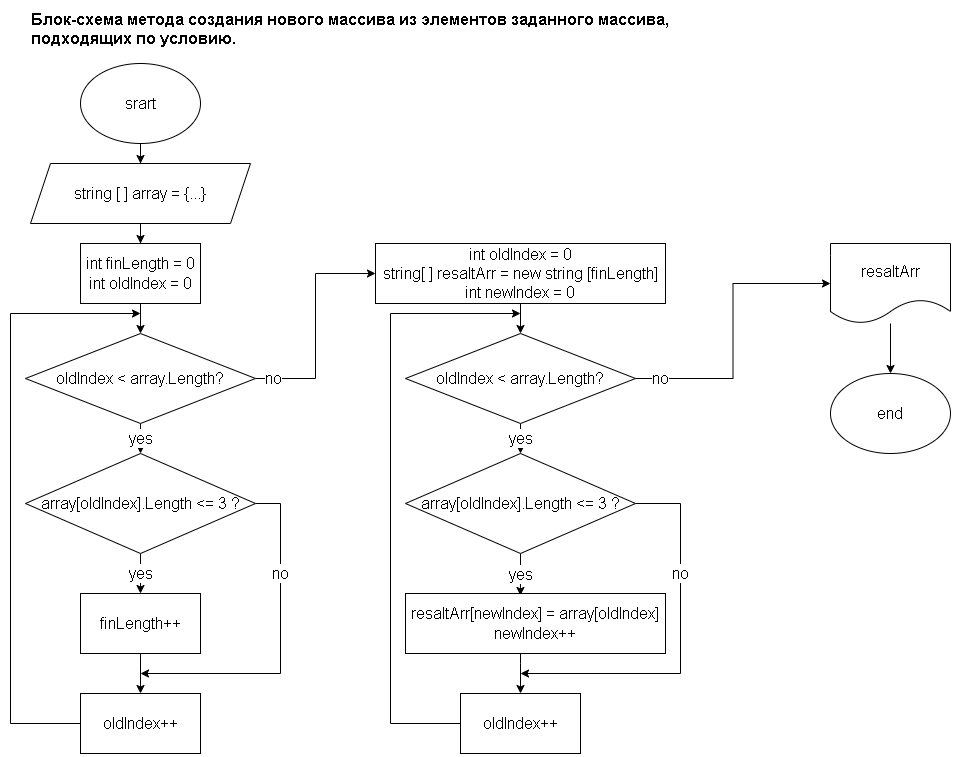

The diagram above was exported from draw.io. Its source (the exported page's mxGraphModel, read from the mxfile embedded in the PNG):
<mxGraphModel dx="828" dy="452" grid="1" gridSize="10" guides="1" tooltips="1" connect="1" arrows="1" fold="1" page="1" pageScale="1" pageWidth="827" pageHeight="1169" math="0" shadow="0">
  <root>
    <mxCell id="0" />
    <mxCell id="1" parent="0" />
    <mxCell id="NJYf0GQRFNECRzLkBR3V-15" style="edgeStyle=orthogonalEdgeStyle;rounded=0;orthogonalLoop=1;jettySize=auto;html=1;fontSize=16;fontColor=#000000;" edge="1" parent="1" source="NJYf0GQRFNECRzLkBR3V-1" target="NJYf0GQRFNECRzLkBR3V-2">
      <mxGeometry relative="1" as="geometry" />
    </mxCell>
    <mxCell id="NJYf0GQRFNECRzLkBR3V-1" value="&lt;font style=&quot;font-size: 16px;&quot;&gt;srart&lt;/font&gt;" style="ellipse;whiteSpace=wrap;html=1;" vertex="1" parent="1">
      <mxGeometry x="140" y="70" width="120" height="80" as="geometry" />
    </mxCell>
    <mxCell id="NJYf0GQRFNECRzLkBR3V-16" style="edgeStyle=orthogonalEdgeStyle;rounded=0;orthogonalLoop=1;jettySize=auto;html=1;fontSize=16;fontColor=#000000;" edge="1" parent="1" source="NJYf0GQRFNECRzLkBR3V-2" target="NJYf0GQRFNECRzLkBR3V-6">
      <mxGeometry relative="1" as="geometry" />
    </mxCell>
    <mxCell id="NJYf0GQRFNECRzLkBR3V-2" value="&lt;font style=&quot;font-size: 16px;&quot;&gt;string [ ] array = {...}&lt;/font&gt;" style="shape=parallelogram;perimeter=parallelogramPerimeter;whiteSpace=wrap;html=1;fixedSize=1;" vertex="1" parent="1">
      <mxGeometry x="90" y="170" width="220" height="60" as="geometry" />
    </mxCell>
    <mxCell id="NJYf0GQRFNECRzLkBR3V-5" value="&lt;font style=&quot;font-size: 16px;&quot;&gt;&lt;b&gt;Блок-схема метода создания нового массива из элементов заданного массива,&amp;nbsp;&lt;br&gt;подходящих по условию.&lt;/b&gt;&lt;/font&gt;" style="text;whiteSpace=wrap;html=1;" vertex="1" parent="1">
      <mxGeometry x="89" y="10" width="650" height="50" as="geometry" />
    </mxCell>
    <mxCell id="NJYf0GQRFNECRzLkBR3V-17" style="edgeStyle=orthogonalEdgeStyle;rounded=0;orthogonalLoop=1;jettySize=auto;html=1;fontSize=16;fontColor=#000000;" edge="1" parent="1" source="NJYf0GQRFNECRzLkBR3V-6" target="NJYf0GQRFNECRzLkBR3V-7">
      <mxGeometry relative="1" as="geometry" />
    </mxCell>
    <mxCell id="NJYf0GQRFNECRzLkBR3V-6" value="int finLength = 0&lt;br&gt;int oldIndex = 0" style="rounded=0;whiteSpace=wrap;html=1;fontSize=16;" vertex="1" parent="1">
      <mxGeometry x="140" y="250" width="120" height="60" as="geometry" />
    </mxCell>
    <mxCell id="NJYf0GQRFNECRzLkBR3V-14" value="yes" style="edgeStyle=orthogonalEdgeStyle;rounded=0;orthogonalLoop=1;jettySize=auto;html=1;fontSize=16;fontColor=#000000;" edge="1" parent="1" source="NJYf0GQRFNECRzLkBR3V-7" target="NJYf0GQRFNECRzLkBR3V-8">
      <mxGeometry relative="1" as="geometry" />
    </mxCell>
    <mxCell id="NJYf0GQRFNECRzLkBR3V-28" value="no" style="edgeStyle=orthogonalEdgeStyle;rounded=0;orthogonalLoop=1;jettySize=auto;html=1;entryX=0;entryY=0.5;entryDx=0;entryDy=0;fontSize=16;fontColor=#000000;" edge="1" parent="1" source="NJYf0GQRFNECRzLkBR3V-7" target="NJYf0GQRFNECRzLkBR3V-27">
      <mxGeometry x="-0.8387" relative="1" as="geometry">
        <mxPoint as="offset" />
      </mxGeometry>
    </mxCell>
    <mxCell id="NJYf0GQRFNECRzLkBR3V-7" value="&lt;font style=&quot;font-size: 16px;&quot;&gt;oldIndex &amp;lt; array.Length?&lt;/font&gt;" style="rhombus;whiteSpace=wrap;html=1;labelBackgroundColor=none;fontSize=12;fontColor=#000000;" vertex="1" parent="1">
      <mxGeometry x="85" y="340" width="230" height="90" as="geometry" />
    </mxCell>
    <mxCell id="NJYf0GQRFNECRzLkBR3V-12" value="yes" style="edgeStyle=orthogonalEdgeStyle;rounded=0;orthogonalLoop=1;jettySize=auto;html=1;fontSize=16;fontColor=#000000;" edge="1" parent="1" source="NJYf0GQRFNECRzLkBR3V-8" target="NJYf0GQRFNECRzLkBR3V-11">
      <mxGeometry relative="1" as="geometry" />
    </mxCell>
    <mxCell id="NJYf0GQRFNECRzLkBR3V-21" value="no" style="edgeStyle=orthogonalEdgeStyle;rounded=0;orthogonalLoop=1;jettySize=auto;html=1;fontSize=16;fontColor=#000000;" edge="1" parent="1" source="NJYf0GQRFNECRzLkBR3V-8">
      <mxGeometry x="-0.4328" relative="1" as="geometry">
        <mxPoint x="200" y="680" as="targetPoint" />
        <Array as="points">
          <mxPoint x="340" y="510" />
          <mxPoint x="340" y="680" />
          <mxPoint x="200" y="680" />
        </Array>
        <mxPoint as="offset" />
      </mxGeometry>
    </mxCell>
    <mxCell id="NJYf0GQRFNECRzLkBR3V-8" value="array[oldIndex].Length &amp;lt;= 3 ?" style="rhombus;whiteSpace=wrap;html=1;labelBackgroundColor=none;fontSize=16;fontColor=#000000;" vertex="1" parent="1">
      <mxGeometry x="85" y="460" width="230" height="100" as="geometry" />
    </mxCell>
    <mxCell id="NJYf0GQRFNECRzLkBR3V-20" style="edgeStyle=orthogonalEdgeStyle;rounded=0;orthogonalLoop=1;jettySize=auto;html=1;entryX=0.5;entryY=0;entryDx=0;entryDy=0;fontSize=16;fontColor=#000000;" edge="1" parent="1" source="NJYf0GQRFNECRzLkBR3V-11" target="NJYf0GQRFNECRzLkBR3V-13">
      <mxGeometry relative="1" as="geometry" />
    </mxCell>
    <mxCell id="NJYf0GQRFNECRzLkBR3V-11" value="finLength++" style="rounded=0;whiteSpace=wrap;html=1;labelBackgroundColor=none;fontSize=16;fontColor=#000000;" vertex="1" parent="1">
      <mxGeometry x="140" y="600" width="120" height="60" as="geometry" />
    </mxCell>
    <mxCell id="NJYf0GQRFNECRzLkBR3V-25" style="edgeStyle=orthogonalEdgeStyle;rounded=0;orthogonalLoop=1;jettySize=auto;html=1;fontSize=16;fontColor=#000000;" edge="1" parent="1" source="NJYf0GQRFNECRzLkBR3V-13">
      <mxGeometry relative="1" as="geometry">
        <mxPoint x="200" y="320" as="targetPoint" />
        <Array as="points">
          <mxPoint x="70" y="730" />
          <mxPoint x="70" y="320" />
        </Array>
      </mxGeometry>
    </mxCell>
    <mxCell id="NJYf0GQRFNECRzLkBR3V-13" value="oldIndex++" style="rounded=0;whiteSpace=wrap;html=1;labelBackgroundColor=none;fontSize=16;fontColor=#000000;" vertex="1" parent="1">
      <mxGeometry x="140" y="700" width="120" height="60" as="geometry" />
    </mxCell>
    <mxCell id="NJYf0GQRFNECRzLkBR3V-33" value="yes" style="edgeStyle=orthogonalEdgeStyle;rounded=0;orthogonalLoop=1;jettySize=auto;html=1;entryX=0.5;entryY=0;entryDx=0;entryDy=0;fontSize=16;fontColor=#000000;" edge="1" parent="1" source="NJYf0GQRFNECRzLkBR3V-26" target="NJYf0GQRFNECRzLkBR3V-30">
      <mxGeometry relative="1" as="geometry" />
    </mxCell>
    <mxCell id="NJYf0GQRFNECRzLkBR3V-47" value="no" style="edgeStyle=orthogonalEdgeStyle;rounded=0;orthogonalLoop=1;jettySize=auto;html=1;entryX=0;entryY=0.5;entryDx=0;entryDy=0;fontSize=16;fontColor=#000000;" edge="1" parent="1" source="NJYf0GQRFNECRzLkBR3V-26" target="NJYf0GQRFNECRzLkBR3V-46">
      <mxGeometry x="-0.8276" relative="1" as="geometry">
        <mxPoint as="offset" />
      </mxGeometry>
    </mxCell>
    <mxCell id="NJYf0GQRFNECRzLkBR3V-26" value="&lt;font style=&quot;font-size: 16px;&quot;&gt;oldIndex &amp;lt; array.Length?&lt;/font&gt;" style="rhombus;whiteSpace=wrap;html=1;labelBackgroundColor=none;fontSize=12;fontColor=#000000;" vertex="1" parent="1">
      <mxGeometry x="465" y="340" width="230" height="90" as="geometry" />
    </mxCell>
    <mxCell id="NJYf0GQRFNECRzLkBR3V-29" style="edgeStyle=orthogonalEdgeStyle;rounded=0;orthogonalLoop=1;jettySize=auto;html=1;fontSize=16;fontColor=#000000;" edge="1" parent="1" source="NJYf0GQRFNECRzLkBR3V-27" target="NJYf0GQRFNECRzLkBR3V-26">
      <mxGeometry relative="1" as="geometry" />
    </mxCell>
    <mxCell id="NJYf0GQRFNECRzLkBR3V-27" value="&lt;font style=&quot;font-size: 16px;&quot;&gt;int oldIndex = 0&lt;br&gt;&lt;/font&gt;&lt;div style=&quot;&quot;&gt;&lt;font style=&quot;font-size: 16px;&quot;&gt;string[ ] resaltArr = new string [finLength]&lt;/font&gt;&lt;/div&gt;&lt;div style=&quot;&quot;&gt;&lt;font style=&quot;font-size: 16px;&quot;&gt;int newIndex = 0&lt;/font&gt;&lt;/div&gt;" style="rounded=0;whiteSpace=wrap;html=1;labelBackgroundColor=none;fontSize=16;fontColor=#000000;" vertex="1" parent="1">
      <mxGeometry x="435" y="250" width="290" height="60" as="geometry" />
    </mxCell>
    <mxCell id="NJYf0GQRFNECRzLkBR3V-34" value="yes" style="edgeStyle=orthogonalEdgeStyle;rounded=0;orthogonalLoop=1;jettySize=auto;html=1;entryX=0.442;entryY=0.033;entryDx=0;entryDy=0;entryPerimeter=0;fontSize=16;fontColor=#000000;" edge="1" parent="1" source="NJYf0GQRFNECRzLkBR3V-30" target="NJYf0GQRFNECRzLkBR3V-31">
      <mxGeometry relative="1" as="geometry" />
    </mxCell>
    <mxCell id="NJYf0GQRFNECRzLkBR3V-44" value="no" style="edgeStyle=orthogonalEdgeStyle;rounded=0;orthogonalLoop=1;jettySize=auto;html=1;fontSize=16;fontColor=#000000;" edge="1" parent="1" source="NJYf0GQRFNECRzLkBR3V-30">
      <mxGeometry x="-0.3867" relative="1" as="geometry">
        <mxPoint x="580" y="680" as="targetPoint" />
        <Array as="points">
          <mxPoint x="740" y="510" />
          <mxPoint x="740" y="680" />
        </Array>
        <mxPoint as="offset" />
      </mxGeometry>
    </mxCell>
    <mxCell id="NJYf0GQRFNECRzLkBR3V-30" value="array[oldIndex].Length &amp;lt;= 3 ?" style="rhombus;whiteSpace=wrap;html=1;labelBackgroundColor=none;fontSize=16;fontColor=#000000;" vertex="1" parent="1">
      <mxGeometry x="465" y="460" width="230" height="100" as="geometry" />
    </mxCell>
    <mxCell id="NJYf0GQRFNECRzLkBR3V-35" style="edgeStyle=orthogonalEdgeStyle;rounded=0;orthogonalLoop=1;jettySize=auto;html=1;entryX=0.5;entryY=0;entryDx=0;entryDy=0;fontSize=16;fontColor=#000000;" edge="1" parent="1" source="NJYf0GQRFNECRzLkBR3V-31" target="NJYf0GQRFNECRzLkBR3V-32">
      <mxGeometry relative="1" as="geometry">
        <Array as="points">
          <mxPoint x="580" y="670" />
          <mxPoint x="580" y="670" />
        </Array>
      </mxGeometry>
    </mxCell>
    <mxCell id="NJYf0GQRFNECRzLkBR3V-31" value="&lt;div&gt;resaltArr[newIndex] = array[oldIndex]&lt;/div&gt;&lt;div&gt;newIndex++&lt;/div&gt;" style="rounded=0;whiteSpace=wrap;html=1;labelBackgroundColor=none;fontSize=16;fontColor=#000000;" vertex="1" parent="1">
      <mxGeometry x="465" y="600" width="260" height="60" as="geometry" />
    </mxCell>
    <mxCell id="NJYf0GQRFNECRzLkBR3V-32" value="oldIndex++" style="rounded=0;whiteSpace=wrap;html=1;labelBackgroundColor=none;fontSize=16;fontColor=#000000;" vertex="1" parent="1">
      <mxGeometry x="520" y="700" width="120" height="60" as="geometry" />
    </mxCell>
    <mxCell id="NJYf0GQRFNECRzLkBR3V-45" style="edgeStyle=orthogonalEdgeStyle;rounded=0;orthogonalLoop=1;jettySize=auto;html=1;fontSize=16;fontColor=#000000;" edge="1" parent="1">
      <mxGeometry relative="1" as="geometry">
        <mxPoint x="520" y="730" as="sourcePoint" />
        <mxPoint x="580" y="320" as="targetPoint" />
        <Array as="points">
          <mxPoint x="450" y="730" />
          <mxPoint x="450" y="320" />
        </Array>
      </mxGeometry>
    </mxCell>
    <mxCell id="NJYf0GQRFNECRzLkBR3V-49" style="edgeStyle=orthogonalEdgeStyle;rounded=0;orthogonalLoop=1;jettySize=auto;html=1;fontSize=16;fontColor=#000000;" edge="1" parent="1" source="NJYf0GQRFNECRzLkBR3V-46" target="NJYf0GQRFNECRzLkBR3V-48">
      <mxGeometry relative="1" as="geometry" />
    </mxCell>
    <mxCell id="NJYf0GQRFNECRzLkBR3V-46" value="resaltArr" style="shape=document;whiteSpace=wrap;html=1;boundedLbl=1;labelBackgroundColor=none;fontSize=16;fontColor=#000000;" vertex="1" parent="1">
      <mxGeometry x="890" y="250" width="120" height="80" as="geometry" />
    </mxCell>
    <mxCell id="NJYf0GQRFNECRzLkBR3V-48" value="end" style="ellipse;whiteSpace=wrap;html=1;labelBackgroundColor=none;fontSize=16;fontColor=#000000;" vertex="1" parent="1">
      <mxGeometry x="890" y="380" width="120" height="80" as="geometry" />
    </mxCell>
  </root>
</mxGraphModel>